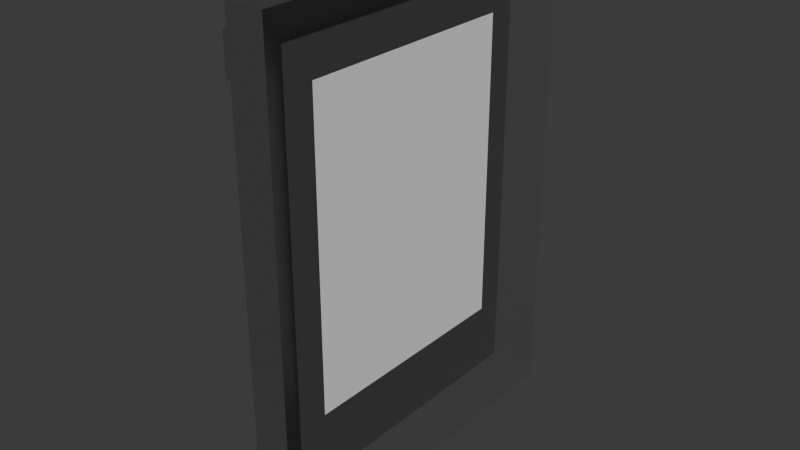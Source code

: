 # Source: Frame.blend  (saved by Blender 4.2.66; exported with 4.5.12 LTS)
import bpy
from mathutils import Matrix  # noqa: F401  (used for matrix-valued properties, if any)

bpy.ops.wm.read_factory_settings(use_empty=True)
scene = bpy.context.scene
scene.name = 'Scene'

# ---- collections
col_collection = bpy.data.collections.new('Collection'); scene.collection.children.link(col_collection)

# ---- materials (node trees are filled in below, after node groups)
mat_material_001 = bpy.data.materials.new('Material.001')

# ---- material node trees
mat_material_001.use_nodes = True; mat_material_001.node_tree.nodes.clear()
_N = mat_material_001.node_tree.nodes; _L = mat_material_001.node_tree.links
n0 = _N.new('ShaderNodeBsdfPrincipled'); n0.name = 'Principled BSDF'; n0.location = (10, 300)
n0.inputs[0].default_value = (0.05797, 0.05797, 0.05797, 1.0)
n1 = _N.new('ShaderNodeOutputMaterial'); n1.name = 'Material Output'; n1.location = (300, 300)
_L.new(n0.outputs[0], n1.inputs[0])
n1.is_active_output = True

# ---- world
world_world = bpy.data.worlds.new('World'); scene.world = world_world
world_world.use_nodes = True; world_world.node_tree.nodes.clear()
_N = world_world.node_tree.nodes; _L = world_world.node_tree.links
n0 = _N.new('ShaderNodeOutputWorld'); n0.name = 'World Output'; n0.location = (300, 300)
n1 = _N.new('ShaderNodeBackground'); n1.name = 'Background'; n1.location = (10, 300)
n1.inputs[0].default_value = (0.05088, 0.05088, 0.05088, 1.0)
_L.new(n1.outputs[0], n0.inputs[0])
n0.is_active_output = True
world_world.color = (0.05088, 0.05088, 0.05088)
world_world.sun_shadow_jitter_overblur = 0.0

# ---- meshes
me_cube_001 = bpy.data.meshes.new('Cube.001')
me_cube_001.from_pydata([(-0.7433, -0.8885, 1.291), (-0.7433, -0.8885, 1.503), (-0.7433, 0.8885, 1.291), (-0.7433, 0.8885, 1.503), (-0.6653, -0.794, -0.794), (-0.6653, -0.794, 1.464), (-0.6653, 0.794, -0.794), (-0.6653, 0.794, 1.464), (-0.5415, 1.0, 1.67), (-0.5415, 1.0, -1.0), (-0.5415, -1.0, -1.0), (-0.5415, -1.0, 1.67), (-0.7433, 1.0, -1.0), (-0.7433, -1.0, -1.0), (-0.7433, -1.0, 1.67), (-0.7433, 1.0, 1.67), (-0.8973, 0.8885, 1.291), (-0.8973, -0.8885, 1.291), (-0.8973, -0.8885, 1.503), (-0.8973, 0.8885, 1.503)], [], [(0, 1, 18, 17), (12, 15, 8, 9), (6, 7, 5, 4), (10, 11, 14, 13), (12, 9, 10, 13), (8, 15, 14, 11), (7, 6, 9, 8), (6, 4, 10, 9), (5, 7, 8, 11), (4, 5, 11, 10), (0, 2, 12, 13), (1, 0, 13, 14), (3, 1, 14, 15), (2, 3, 15, 12), (17, 18, 19, 16), (1, 3, 19, 18), (2, 0, 17, 16), (3, 2, 16, 19)])
_uv = me_cube_001.uv_layers.new(name='UVMap')
_uv.uv.foreach_set('vector', [0.3875, 0.01663, 0.6125, 0.01663, 0.6125, 0.01663, 0.3875, 0.01663, 0.375, 0.25, 0.625, 0.25, 0.625, 0.5, 0.375, 0.5, 0.3943, 0.5258, 0.6057, 0.5258, 0.6057, 0.7242, 0.3943, 0.7242, 0.375, 0.75, 0.625, 0.75, 0.625, 1.0, 0.375, 1.0, 0.125, 0.5, 0.375, 0.5, 0.375, 0.75, 0.125, 0.75, 0.625, 0.5, 0.875, 0.5, 0.875, 0.75, 0.625, 0.75, 0.6057, 0.5258, 0.3943, 0.5258, 0.375, 0.5, 0.625, 0.5, 0.3943, 0.5258, 0.3943, 0.7242, 0.375, 0.75, 0.375, 0.5, 0.6057, 0.7242, 0.6057, 0.5258, 0.625, 0.5, 0.625, 0.75, 0.3943, 0.7242, 0.6057, 0.7242, 0.625, 0.75, 0.375, 0.75, 0.3875, 0.01663, 0.3875, 0.2334, 0.375, 0.25, 0.375, 0.0, 0.6125, 0.01663, 0.3875, 0.01663, 0.375, 0.0, 0.625, 0.0, 0.6125, 0.2334, 0.6125, 0.01663, 0.625, 0.0, 0.625, 0.25, 0.3875, 0.2334, 0.6125, 0.2334, 0.625, 0.25, 0.375, 0.25, 0.3875, 0.01663, 0.6125, 0.01663, 0.6125, 0.2334, 0.3875, 0.2334, 0.6125, 0.01663, 0.6125, 0.2334, 0.6125, 0.2334, 0.6125, 0.01663, 0.3875, 0.2334, 0.3875, 0.01663, 0.3875, 0.01663, 0.3875, 0.2334, 0.6125, 0.2334, 0.3875, 0.2334, 0.3875, 0.2334, 0.6125, 0.2334])
me_cube_001.materials.append(mat_material_001)
me_cube_001.update()
me_plane = bpy.data.meshes.new('Plane')
me_plane.from_pydata([(-1.0, -1.0, 0.0), (1.0, -1.0, 0.0), (-1.0, 1.0, 0.0), (1.0, 1.0, 0.0)], [], [(0, 1, 3, 2)])
_uv = me_plane.uv_layers.new(name='UVMap')
_uv.uv.foreach_set('vector', [0.0, 0.0, 1.0, 0.0, 1.0, 1.0, 0.0, 1.0])
me_plane.update()

# ---- objects
ob_frame = bpy.data.objects.new('Frame', me_cube_001)
ob_image = bpy.data.objects.new('Image', me_plane)

# ---- transforms, parenting, visibility, modifiers, constraints
ob_frame.location = (0.0, 0.0, 0.0)
ob_image.location = (-0.6576, 0.0, 0.4266)
ob_image.rotation_euler = (-0.0, -1.571, 0.0)
ob_image.scale = (0.8437, 0.6348, 1.0)

# ---- collection membership
col_collection.objects.link(ob_frame)
col_collection.objects.link(ob_image)

# ---- scene / render settings (as saved in the file)
scene.frame_start = 1; scene.frame_end = 250; scene.frame_set(1)
scene.render.engine = 'BLENDER_EEVEE_NEXT'
bpy.context.view_layer.update()

# ---- added for rendering (the .blend has no active camera and no usable light): camera, sun
cam_auto = bpy.data.cameras.new('AutoCamera')
cam_auto.lens = 50.0
cam_auto.sensor_width = 36.0
cam_auto.clip_end = 1000.0
ob_auto_camera = bpy.data.objects.new('AutoCamera', cam_auto)
scene.collection.objects.link(ob_auto_camera)
ob_auto_camera.location = (2.38439, -3.72458, 2.81789)
ob_auto_camera.rotation_euler = (1.09748, -7.21219e-08, 0.694738)
scene.camera = ob_auto_camera
light_auto_sun = bpy.data.lights.new('AutoSun', 'SUN')
light_auto_sun.energy = 3.0
light_auto_sun.angle = 0.0523599
ob_auto_sun = bpy.data.objects.new('AutoSun', light_auto_sun)
scene.collection.objects.link(ob_auto_sun)
ob_auto_sun.rotation_euler = (0.872665, 0.174533, 0.523599)
bpy.context.view_layer.update()
